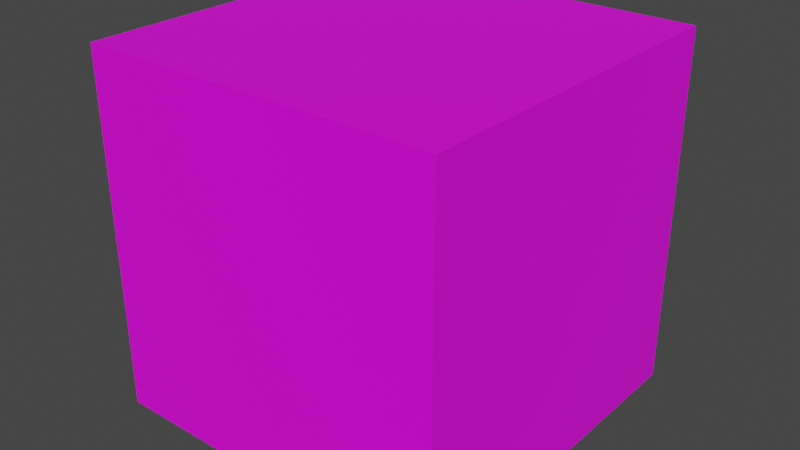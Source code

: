 # Source: a_kub.blend  (saved by Blender 3.6.13; exported with 4.5.12 LTS)
import bpy
from mathutils import Matrix  # noqa: F401  (used for matrix-valued properties, if any)

bpy.ops.wm.read_factory_settings(use_empty=True)
scene = bpy.context.scene
scene.name = 'Scene'

# ---- collections
col_collection = bpy.data.collections.new('Collection'); scene.collection.children.link(col_collection)

# ---- images (referenced by path relative to the original .blend; pixels are not part of the script)
import os
ASSET_DIR = os.environ.get("B2B_ASSET_DIR", "")  # directory of the original .blend (textures are referenced by path, not embedded)
HERE = os.path.dirname(os.path.abspath(__file__))  # packed textures are extracted next to this script under _unpacked/

def load_image(name, relpath, width, height, colorspace="sRGB"):
    """Load a texture the original file referenced (path relative to the .blend, or extracted next to this script)."""
    p = next((c for c in (os.path.join(HERE, relpath), os.path.join(ASSET_DIR, relpath)) if relpath and os.path.exists(c)), "")
    if p:
        img = bpy.data.images.load(p, check_existing=True)
        img.name = name
    else:  # same state as the original file: an image datablock whose file is absent (Cycles renders it pink)
        img = bpy.data.images.new(name, width, height)
        img.source = "FILE"
        img.filepath = "//" + (relpath or name)
    img.colorspace_settings.name = colorspace
    return img
img_31900910_mur_de_pierre_fond_rustique_calcaire_blanc_texture_ban = load_image('31900910-Mur-de-pierre-fond-rustique-calcaire-blanc-texture-Ban', "31900910-Mur-de-pierre-fond-rustique-calcaire-blanc-texture-Banque-d'images.jpg", 1024, 1024, 'sRGB')

# ---- materials (node trees are filled in below, after node groups)
mat_material_001 = bpy.data.materials.new('Material.001')
mat_material_001.use_transparent_shadow = False

# ---- material node trees
mat_material_001.use_nodes = True; mat_material_001.node_tree.nodes.clear()
_N = mat_material_001.node_tree.nodes; _L = mat_material_001.node_tree.links
n0 = _N.new('ShaderNodeBsdfPrincipled'); n0.name = 'Principled BSDF'; n0.location = (10, 300)
n0.distribution = 'GGX'
n0.subsurface_method = 'RANDOM_WALK_SKIN'
n0.inputs[3].default_value = 1.45
n0.inputs[27].default_value = (0.0, 0.0, 0.0, 1.0)
n0.inputs[28].default_value = 1.0
n1 = _N.new('ShaderNodeOutputMaterial'); n1.name = 'Material Output'; n1.location = (300, 300)
n2 = _N.new('ShaderNodeTexImage'); n2.name = 'Image Texture'; n2.location = (-269, 286)
n2.image = img_31900910_mur_de_pierre_fond_rustique_calcaire_blanc_texture_ban
_L.new(n0.outputs[0], n1.inputs[0])
_L.new(n2.outputs[0], n0.inputs[0])
n1.is_active_output = True

# ---- world
world_world = bpy.data.worlds.new('World'); scene.world = world_world
world_world.use_nodes = True; world_world.node_tree.nodes.clear()
_N = world_world.node_tree.nodes; _L = world_world.node_tree.links
n0 = _N.new('ShaderNodeOutputWorld'); n0.name = 'World Output'; n0.location = (300, 300)
n1 = _N.new('ShaderNodeBackground'); n1.name = 'Background'; n1.location = (10, 300)
n1.inputs[0].default_value = (0.05088, 0.05088, 0.05088, 1.0)
_L.new(n1.outputs[0], n0.inputs[0])
n0.is_active_output = True
world_world.color = (0.05088, 0.05088, 0.05088)
world_world.use_sun_shadow = False
world_world.sun_shadow_jitter_overblur = 0.0

# ---- meshes
me_cube_001 = bpy.data.meshes.new('Cube.001')
me_cube_001.from_pydata([(-1.0, -1.0, -1.0), (-1.0, -1.0, 1.0), (-1.0, 1.0, -1.0), (-1.0, 1.0, 1.0), (1.0, -1.0, -1.0), (1.0, -1.0, 1.0), (1.0, 1.0, -1.0), (1.0, 1.0, 1.0)], [], [(0, 1, 3, 2), (2, 3, 7, 6), (6, 7, 5, 4), (4, 5, 1, 0), (2, 6, 4, 0), (7, 3, 1, 5)])
_uv = me_cube_001.uv_layers.new(name='UVMap')
_uv.uv.foreach_set('vector', [0.0, 0.125, 0.0, 0.875, 1.0, 0.875, 1.0, 0.125, 0.0, 0.125, 0.0, 0.875, 1.0, 0.875, 1.0, 0.125, 1.0, 0.125, 1.0, 0.875, 0.0, 0.875, 0.0, 0.125, 1.0, 0.125, 1.0, 0.875, 0.0, 0.875, 0.0, 0.125, 0.0, 0.875, 1.0, 0.875, 1.0, 0.125, 0.0, 0.125, 1.0, 0.875, 0.0, 0.875, 0.0, 0.125, 1.0, 0.125])
me_cube_001.materials.append(mat_material_001)
me_cube_001.materials.append(None)
me_cube_001.update()

# ---- objects
ob_cube = bpy.data.objects.new('Cube', me_cube_001)

# ---- transforms, parenting, visibility, modifiers, constraints
ob_cube.location = (0.0, 0.0, 0.0)

# ---- collection membership
col_collection.objects.link(ob_cube)

# ---- scene / render settings (as saved in the file)
scene.frame_start = 1; scene.frame_end = 250; scene.frame_set(1)
scene.render.engine = 'BLENDER_EEVEE_NEXT'
scene.cycles.sampling_pattern = 'TABULATED_SOBOL'
scene.view_settings.view_transform = 'Filmic'
bpy.context.view_layer.update()

# ---- added for rendering (the .blend has no active camera and no usable light): camera, sun
cam_auto = bpy.data.cameras.new('AutoCamera')
cam_auto.lens = 50.0
cam_auto.sensor_width = 36.0
cam_auto.clip_end = 1000.0
ob_auto_camera = bpy.data.objects.new('AutoCamera', cam_auto)
scene.collection.objects.link(ob_auto_camera)
ob_auto_camera.location = (3.20507, -3.84609, 2.56406)
ob_auto_camera.rotation_euler = (1.09748, -7.21219e-08, 0.694738)
scene.camera = ob_auto_camera
light_auto_sun = bpy.data.lights.new('AutoSun', 'SUN')
light_auto_sun.energy = 3.0
light_auto_sun.angle = 0.0523599
ob_auto_sun = bpy.data.objects.new('AutoSun', light_auto_sun)
scene.collection.objects.link(ob_auto_sun)
ob_auto_sun.rotation_euler = (0.872665, 0.174533, 0.523599)
bpy.context.view_layer.update()
